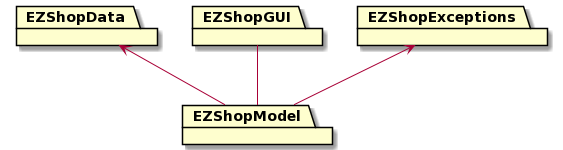

The diagram above was rendered by PlantUML. Its source (embedded in the PNG):
@startuml
package EZShopData
package EZShopModel
package EZShopGUI
package EZShopExceptions

EZShopData <-- EZShopModel
EZShopGUI -- EZShopModel
EZShopExceptions <-- EZShopModel
@enduml